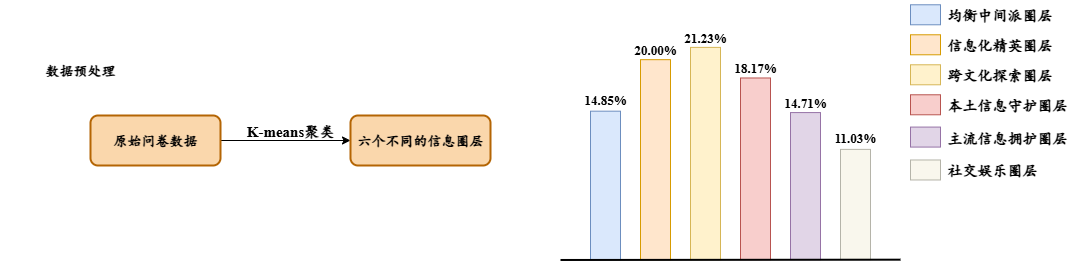

The diagram above was exported from draw.io. Its source (the exported page's mxGraphModel, read from the mxfile embedded in the PNG):
<mxGraphModel dx="1562" dy="976" grid="1" gridSize="10" guides="1" tooltips="1" connect="1" arrows="1" fold="1" page="1" pageScale="1" pageWidth="827" pageHeight="1169" math="0" shadow="0">
  <root>
    <mxCell id="0" />
    <mxCell id="1" parent="0" />
    <mxCell id="PxlGJk5UdPQTY0OYnD9B-4" style="edgeStyle=orthogonalEdgeStyle;rounded=0;orthogonalLoop=1;jettySize=auto;html=1;exitX=1;exitY=0.5;exitDx=0;exitDy=0;entryX=0;entryY=0.5;entryDx=0;entryDy=0;" edge="1" parent="1" source="PxlGJk5UdPQTY0OYnD9B-1" target="PxlGJk5UdPQTY0OYnD9B-3">
      <mxGeometry relative="1" as="geometry" />
    </mxCell>
    <mxCell id="PxlGJk5UdPQTY0OYnD9B-1" value="原始问卷数据" style="rounded=1;whiteSpace=wrap;html=1;fillColor=#fad7ac;strokeColor=#b46504;labelBackgroundColor=none;strokeWidth=2;fontFamily=楷体;fontSize=14;fontStyle=1" vertex="1" parent="1">
      <mxGeometry x="140" y="170" width="130" height="50" as="geometry" />
    </mxCell>
    <mxCell id="PxlGJk5UdPQTY0OYnD9B-2" value="&lt;span style=&quot;background-color: transparent; color: light-dark(rgb(0, 0, 0), rgb(255, 255, 255));&quot;&gt;数据预处理&lt;/span&gt;" style="text;html=1;align=center;verticalAlign=middle;whiteSpace=wrap;rounded=0;fontFamily=楷体;fontStyle=1;fontSize=14;" vertex="1" parent="1">
      <mxGeometry x="50" y="110" width="160" height="30" as="geometry" />
    </mxCell>
    <mxCell id="PxlGJk5UdPQTY0OYnD9B-3" value="六个不同的信息圈层" style="rounded=1;whiteSpace=wrap;html=1;fillColor=#fad7ac;strokeColor=#b46504;labelBackgroundColor=none;strokeWidth=2;fontFamily=楷体;fontSize=14;fontStyle=1" vertex="1" parent="1">
      <mxGeometry x="400" y="170" width="140" height="50" as="geometry" />
    </mxCell>
    <mxCell id="PxlGJk5UdPQTY0OYnD9B-5" value="&lt;span style=&quot;background-color: transparent; color: light-dark(rgb(0, 0, 0), rgb(255, 255, 255));&quot;&gt;&lt;font face=&quot;Times New Roman&quot;&gt;K-means&lt;/font&gt;聚类&lt;/span&gt;" style="text;html=1;align=center;verticalAlign=middle;whiteSpace=wrap;rounded=0;fontFamily=楷体;fontStyle=1;fontSize=15;" vertex="1" parent="1">
      <mxGeometry x="280" y="170" width="120" height="30" as="geometry" />
    </mxCell>
    <mxCell id="PxlGJk5UdPQTY0OYnD9B-6" value="" style="rounded=0;whiteSpace=wrap;html=1;fillColor=#dae8fc;strokeColor=#6c8ebf;" vertex="1" parent="1">
      <mxGeometry x="640" y="165.68" width="30" height="148.5" as="geometry" />
    </mxCell>
    <mxCell id="PxlGJk5UdPQTY0OYnD9B-7" value="" style="rounded=0;whiteSpace=wrap;html=1;fillColor=#ffe6cc;strokeColor=#d79b00;" vertex="1" parent="1">
      <mxGeometry x="690" y="114.18" width="30" height="200" as="geometry" />
    </mxCell>
    <mxCell id="PxlGJk5UdPQTY0OYnD9B-8" value="" style="rounded=0;whiteSpace=wrap;html=1;fillColor=#fff2cc;strokeColor=#d6b656;" vertex="1" parent="1">
      <mxGeometry x="740" y="101.88000000000005" width="30" height="212.3" as="geometry" />
    </mxCell>
    <mxCell id="PxlGJk5UdPQTY0OYnD9B-9" value="" style="rounded=0;whiteSpace=wrap;html=1;fillColor=#f8cecc;strokeColor=#b85450;" vertex="1" parent="1">
      <mxGeometry x="790" y="132.47999999999996" width="30" height="181.7" as="geometry" />
    </mxCell>
    <mxCell id="PxlGJk5UdPQTY0OYnD9B-10" value="" style="rounded=0;whiteSpace=wrap;html=1;fillColor=#e1d5e7;strokeColor=#9673a6;" vertex="1" parent="1">
      <mxGeometry x="840" y="167.07999999999998" width="30" height="147.1" as="geometry" />
    </mxCell>
    <mxCell id="PxlGJk5UdPQTY0OYnD9B-11" value="" style="rounded=0;whiteSpace=wrap;html=1;fillColor=#f9f7ed;strokeColor=#B5B4A9;" vertex="1" parent="1">
      <mxGeometry x="890" y="203.88000000000005" width="30" height="110.3" as="geometry" />
    </mxCell>
    <mxCell id="PxlGJk5UdPQTY0OYnD9B-14" value="" style="endArrow=none;html=1;rounded=1;curved=0;strokeWidth=2;" edge="1" parent="1">
      <mxGeometry width="50" height="50" relative="1" as="geometry">
        <mxPoint x="610" y="314.48" as="sourcePoint" />
        <mxPoint x="950" y="314.18" as="targetPoint" />
      </mxGeometry>
    </mxCell>
    <mxCell id="PxlGJk5UdPQTY0OYnD9B-15" value="" style="rounded=0;whiteSpace=wrap;html=1;fillColor=#F8CECC;strokeColor=#B85450;" vertex="1" parent="1">
      <mxGeometry x="960" y="149.28" width="30" height="20" as="geometry" />
    </mxCell>
    <mxCell id="PxlGJk5UdPQTY0OYnD9B-16" value="" style="rounded=0;whiteSpace=wrap;html=1;fillColor=#E1D5E7;strokeColor=#9673A6;" vertex="1" parent="1">
      <mxGeometry x="960" y="181.58" width="30" height="20" as="geometry" />
    </mxCell>
    <mxCell id="PxlGJk5UdPQTY0OYnD9B-17" value="" style="rounded=0;whiteSpace=wrap;html=1;fillColor=#F9F7ED;strokeColor=#B5B4A9;" vertex="1" parent="1">
      <mxGeometry x="960" y="214.48" width="30" height="20" as="geometry" />
    </mxCell>
    <mxCell id="PxlGJk5UdPQTY0OYnD9B-18" value="" style="rounded=0;whiteSpace=wrap;html=1;fillColor=#FFF2CC;strokeColor=#D6B656;" vertex="1" parent="1">
      <mxGeometry x="960" y="119.28" width="30" height="20" as="geometry" />
    </mxCell>
    <mxCell id="PxlGJk5UdPQTY0OYnD9B-19" value="" style="rounded=0;whiteSpace=wrap;html=1;fillColor=#FFE6CC;strokeColor=#D79B00;" vertex="1" parent="1">
      <mxGeometry x="960" y="89.28" width="30" height="20" as="geometry" />
    </mxCell>
    <mxCell id="PxlGJk5UdPQTY0OYnD9B-20" value="" style="rounded=0;whiteSpace=wrap;html=1;fillColor=#dae8fc;strokeColor=#6c8ebf;" vertex="1" parent="1">
      <mxGeometry x="960" y="59.28" width="30" height="20" as="geometry" />
    </mxCell>
    <mxCell id="PxlGJk5UdPQTY0OYnD9B-21" value="均衡中间派圈层" style="text;html=1;align=left;verticalAlign=middle;whiteSpace=wrap;rounded=0;fontFamily=楷体;fontStyle=1;fontSize=15;" vertex="1" parent="1">
      <mxGeometry x="995" y="54.28" width="120" height="30" as="geometry" />
    </mxCell>
    <mxCell id="PxlGJk5UdPQTY0OYnD9B-22" value="信息化精英圈层" style="text;html=1;align=left;verticalAlign=middle;whiteSpace=wrap;rounded=0;fontFamily=楷体;fontStyle=1;fontSize=15;" vertex="1" parent="1">
      <mxGeometry x="995" y="84.18" width="120" height="30" as="geometry" />
    </mxCell>
    <mxCell id="PxlGJk5UdPQTY0OYnD9B-23" value="跨文化探索圈层" style="text;html=1;align=left;verticalAlign=middle;whiteSpace=wrap;rounded=0;fontFamily=楷体;fontStyle=1;fontSize=15;" vertex="1" parent="1">
      <mxGeometry x="995" y="114.28" width="120" height="30" as="geometry" />
    </mxCell>
    <mxCell id="PxlGJk5UdPQTY0OYnD9B-24" value="本土信息守护圈层" style="text;html=1;align=left;verticalAlign=middle;whiteSpace=wrap;rounded=0;fontFamily=楷体;fontStyle=1;fontSize=15;" vertex="1" parent="1">
      <mxGeometry x="995" y="144.28" width="130" height="30" as="geometry" />
    </mxCell>
    <mxCell id="PxlGJk5UdPQTY0OYnD9B-25" value="主流信息拥护圈层" style="text;html=1;align=left;verticalAlign=middle;whiteSpace=wrap;rounded=0;fontFamily=楷体;fontStyle=1;fontSize=15;" vertex="1" parent="1">
      <mxGeometry x="995" y="176.58" width="130" height="30" as="geometry" />
    </mxCell>
    <mxCell id="PxlGJk5UdPQTY0OYnD9B-26" value="社交娱乐圈层" style="text;html=1;align=left;verticalAlign=middle;whiteSpace=wrap;rounded=0;fontFamily=楷体;fontStyle=1;fontSize=15;" vertex="1" parent="1">
      <mxGeometry x="995" y="209.48" width="120" height="30" as="geometry" />
    </mxCell>
    <mxCell id="PxlGJk5UdPQTY0OYnD9B-27" value="&lt;font face=&quot;Times New Roman&quot;&gt;14.85%&lt;/font&gt;" style="text;html=1;align=center;verticalAlign=middle;whiteSpace=wrap;rounded=0;fontFamily=楷体;fontStyle=1;fontSize=13;" vertex="1" parent="1">
      <mxGeometry x="630" y="144.28" width="50" height="20" as="geometry" />
    </mxCell>
    <mxCell id="PxlGJk5UdPQTY0OYnD9B-28" value="&lt;font face=&quot;Times New Roman&quot;&gt;20.00%&lt;/font&gt;" style="text;html=1;align=center;verticalAlign=middle;whiteSpace=wrap;rounded=0;fontFamily=楷体;fontStyle=1;fontSize=13;" vertex="1" parent="1">
      <mxGeometry x="680" y="94.27999999999997" width="50" height="20" as="geometry" />
    </mxCell>
    <mxCell id="PxlGJk5UdPQTY0OYnD9B-29" value="&lt;font face=&quot;Times New Roman&quot;&gt;21.23%&lt;/font&gt;" style="text;html=1;align=center;verticalAlign=middle;whiteSpace=wrap;rounded=0;fontFamily=楷体;fontStyle=1;fontSize=13;" vertex="1" parent="1">
      <mxGeometry x="730" y="81.88" width="50" height="20" as="geometry" />
    </mxCell>
    <mxCell id="PxlGJk5UdPQTY0OYnD9B-30" value="&lt;font face=&quot;Times New Roman&quot;&gt;18.17%&lt;/font&gt;" style="text;html=1;align=center;verticalAlign=middle;whiteSpace=wrap;rounded=0;fontFamily=楷体;fontStyle=1;fontSize=13;" vertex="1" parent="1">
      <mxGeometry x="780" y="112.48000000000002" width="50" height="20" as="geometry" />
    </mxCell>
    <mxCell id="PxlGJk5UdPQTY0OYnD9B-31" value="&lt;font face=&quot;Times New Roman&quot;&gt;14.71%&lt;/font&gt;" style="text;html=1;align=center;verticalAlign=middle;whiteSpace=wrap;rounded=0;fontFamily=楷体;fontStyle=1;fontSize=13;" vertex="1" parent="1">
      <mxGeometry x="830" y="147.08" width="50" height="20" as="geometry" />
    </mxCell>
    <mxCell id="PxlGJk5UdPQTY0OYnD9B-32" value="&lt;font face=&quot;Times New Roman&quot;&gt;11.03%&lt;/font&gt;" style="text;html=1;align=center;verticalAlign=middle;whiteSpace=wrap;rounded=0;fontFamily=楷体;fontStyle=1;fontSize=13;" vertex="1" parent="1">
      <mxGeometry x="880" y="181.58" width="50" height="20" as="geometry" />
    </mxCell>
  </root>
</mxGraphModel>